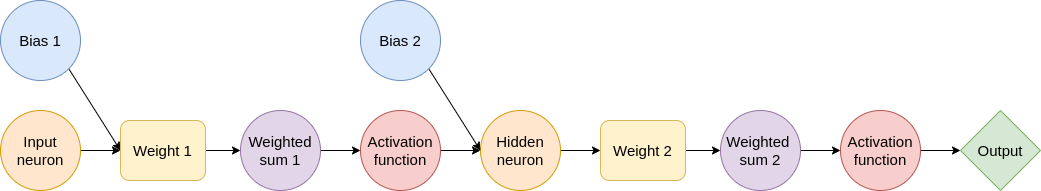

The diagram above was exported from draw.io. Its source (the exported page's mxGraphModel, read from the mxfile embedded in the PNG):
<mxGraphModel dx="1350" dy="707" grid="0" gridSize="10" guides="1" tooltips="1" connect="1" arrows="1" fold="1" page="0" pageScale="1" pageWidth="850" pageHeight="1100" background="#FFFFFF" math="0" shadow="0">
  <root>
    <mxCell id="0" />
    <mxCell id="1" parent="0" />
    <mxCell id="tw3TGbFil0GpoWnRmcnC-12" style="rounded=0;orthogonalLoop=1;jettySize=auto;html=1;exitX=1;exitY=1;exitDx=0;exitDy=0;strokeColor=default;entryX=0;entryY=0.5;entryDx=0;entryDy=0;" parent="1" source="tw3TGbFil0GpoWnRmcnC-1" target="tw3TGbFil0GpoWnRmcnC-4" edge="1">
      <mxGeometry relative="1" as="geometry" />
    </mxCell>
    <mxCell id="tw3TGbFil0GpoWnRmcnC-1" value="&lt;font style=&quot;font-size: 15px;&quot;&gt;Bias 1&lt;/font&gt;" style="ellipse;whiteSpace=wrap;html=1;aspect=fixed;fillColor=#dae8fc;strokeColor=#6c8ebf;" parent="1" vertex="1">
      <mxGeometry x="240" y="120" width="80" height="80" as="geometry" />
    </mxCell>
    <mxCell id="tw3TGbFil0GpoWnRmcnC-13" style="edgeStyle=none;rounded=0;orthogonalLoop=1;jettySize=auto;html=1;exitX=1;exitY=0.5;exitDx=0;exitDy=0;entryX=0;entryY=0.5;entryDx=0;entryDy=0;strokeColor=default;" parent="1" source="tw3TGbFil0GpoWnRmcnC-2" target="tw3TGbFil0GpoWnRmcnC-4" edge="1">
      <mxGeometry relative="1" as="geometry" />
    </mxCell>
    <mxCell id="tw3TGbFil0GpoWnRmcnC-2" value="&lt;font style=&quot;font-size: 15px;&quot;&gt;Input&lt;br&gt;neuron&lt;br&gt;&lt;/font&gt;" style="ellipse;whiteSpace=wrap;html=1;aspect=fixed;fillColor=#ffe6cc;strokeColor=#d79b00;" parent="1" vertex="1">
      <mxGeometry x="240" y="230" width="80" height="80" as="geometry" />
    </mxCell>
    <mxCell id="tw3TGbFil0GpoWnRmcnC-15" style="edgeStyle=none;rounded=0;orthogonalLoop=1;jettySize=auto;html=1;exitX=1;exitY=0.5;exitDx=0;exitDy=0;entryX=0;entryY=0.5;entryDx=0;entryDy=0;strokeColor=default;" parent="1" source="tw3TGbFil0GpoWnRmcnC-3" target="tw3TGbFil0GpoWnRmcnC-9" edge="1">
      <mxGeometry relative="1" as="geometry" />
    </mxCell>
    <mxCell id="tw3TGbFil0GpoWnRmcnC-3" value="&lt;font style=&quot;font-size: 15px;&quot;&gt;Weighted sum 1&lt;/font&gt;" style="ellipse;whiteSpace=wrap;html=1;aspect=fixed;fillColor=#e1d5e7;strokeColor=#9673a6;" parent="1" vertex="1">
      <mxGeometry x="480" y="230" width="80" height="80" as="geometry" />
    </mxCell>
    <mxCell id="tw3TGbFil0GpoWnRmcnC-14" style="edgeStyle=none;rounded=0;orthogonalLoop=1;jettySize=auto;html=1;exitX=1;exitY=0.5;exitDx=0;exitDy=0;entryX=0;entryY=0.5;entryDx=0;entryDy=0;strokeColor=default;" parent="1" source="tw3TGbFil0GpoWnRmcnC-4" target="tw3TGbFil0GpoWnRmcnC-3" edge="1">
      <mxGeometry relative="1" as="geometry" />
    </mxCell>
    <mxCell id="tw3TGbFil0GpoWnRmcnC-4" value="&lt;font style=&quot;font-size: 15px;&quot;&gt;Weight 1&lt;/font&gt;" style="rounded=1;whiteSpace=wrap;html=1;fillColor=#fff2cc;strokeColor=#d6b656;" parent="1" vertex="1">
      <mxGeometry x="360" y="240" width="85" height="60" as="geometry" />
    </mxCell>
    <mxCell id="lvy2xS8_E96D7AdEfqc9-9" style="edgeStyle=none;rounded=0;orthogonalLoop=1;jettySize=auto;html=1;exitX=1;exitY=0.5;exitDx=0;exitDy=0;entryX=0;entryY=0.5;entryDx=0;entryDy=0;" edge="1" parent="1" source="tw3TGbFil0GpoWnRmcnC-9" target="lvy2xS8_E96D7AdEfqc9-6">
      <mxGeometry relative="1" as="geometry" />
    </mxCell>
    <mxCell id="tw3TGbFil0GpoWnRmcnC-9" value="&lt;font style=&quot;font-size: 15px;&quot;&gt;Activation&lt;br&gt;function&lt;/font&gt;" style="ellipse;whiteSpace=wrap;html=1;aspect=fixed;fillColor=#f8cecc;strokeColor=#b85450;" parent="1" vertex="1">
      <mxGeometry x="600" y="230" width="80" height="80" as="geometry" />
    </mxCell>
    <mxCell id="tw3TGbFil0GpoWnRmcnC-11" value="&lt;font style=&quot;font-size: 15px;&quot;&gt;Output&lt;/font&gt;" style="rhombus;whiteSpace=wrap;html=1;fillColor=#d5e8d4;strokeColor=#82b366;" parent="1" vertex="1">
      <mxGeometry x="1200" y="230" width="80" height="80" as="geometry" />
    </mxCell>
    <mxCell id="lvy2xS8_E96D7AdEfqc9-1" style="edgeStyle=none;rounded=0;orthogonalLoop=1;jettySize=auto;html=1;exitX=1;exitY=0.5;exitDx=0;exitDy=0;entryX=0;entryY=0.5;entryDx=0;entryDy=0;strokeColor=default;" edge="1" parent="1" source="lvy2xS8_E96D7AdEfqc9-2" target="lvy2xS8_E96D7AdEfqc9-5">
      <mxGeometry relative="1" as="geometry" />
    </mxCell>
    <mxCell id="lvy2xS8_E96D7AdEfqc9-2" value="&lt;font style=&quot;font-size: 15px;&quot;&gt;Weighted &lt;br&gt;sum 2&lt;/font&gt;" style="ellipse;whiteSpace=wrap;html=1;aspect=fixed;fillColor=#e1d5e7;strokeColor=#9673a6;" vertex="1" parent="1">
      <mxGeometry x="960" y="230" width="80" height="80" as="geometry" />
    </mxCell>
    <mxCell id="lvy2xS8_E96D7AdEfqc9-3" style="edgeStyle=none;rounded=0;orthogonalLoop=1;jettySize=auto;html=1;exitX=1;exitY=0.5;exitDx=0;exitDy=0;entryX=0;entryY=0.5;entryDx=0;entryDy=0;strokeColor=default;" edge="1" parent="1" source="lvy2xS8_E96D7AdEfqc9-4" target="lvy2xS8_E96D7AdEfqc9-2">
      <mxGeometry relative="1" as="geometry" />
    </mxCell>
    <mxCell id="lvy2xS8_E96D7AdEfqc9-4" value="&lt;font style=&quot;font-size: 15px;&quot;&gt;Weight 2&lt;/font&gt;" style="rounded=1;whiteSpace=wrap;html=1;fillColor=#fff2cc;strokeColor=#d6b656;" vertex="1" parent="1">
      <mxGeometry x="840" y="240" width="85" height="60" as="geometry" />
    </mxCell>
    <mxCell id="lvy2xS8_E96D7AdEfqc9-11" style="edgeStyle=none;rounded=0;orthogonalLoop=1;jettySize=auto;html=1;exitX=1;exitY=0.5;exitDx=0;exitDy=0;entryX=0;entryY=0.5;entryDx=0;entryDy=0;" edge="1" parent="1" source="lvy2xS8_E96D7AdEfqc9-5" target="tw3TGbFil0GpoWnRmcnC-11">
      <mxGeometry relative="1" as="geometry" />
    </mxCell>
    <mxCell id="lvy2xS8_E96D7AdEfqc9-5" value="&lt;font style=&quot;font-size: 15px;&quot;&gt;Activation&lt;br&gt;function&lt;/font&gt;" style="ellipse;whiteSpace=wrap;html=1;aspect=fixed;fillColor=#f8cecc;strokeColor=#b85450;" vertex="1" parent="1">
      <mxGeometry x="1080" y="230" width="80" height="80" as="geometry" />
    </mxCell>
    <mxCell id="lvy2xS8_E96D7AdEfqc9-10" style="edgeStyle=none;rounded=0;orthogonalLoop=1;jettySize=auto;html=1;exitX=1;exitY=0.5;exitDx=0;exitDy=0;entryX=0;entryY=0.5;entryDx=0;entryDy=0;" edge="1" parent="1" source="lvy2xS8_E96D7AdEfqc9-6" target="lvy2xS8_E96D7AdEfqc9-4">
      <mxGeometry relative="1" as="geometry" />
    </mxCell>
    <mxCell id="lvy2xS8_E96D7AdEfqc9-6" value="&lt;font style=&quot;font-size: 15px;&quot;&gt;Hidden&lt;br&gt;neuron&lt;br&gt;&lt;/font&gt;" style="ellipse;whiteSpace=wrap;html=1;aspect=fixed;fillColor=#ffe6cc;strokeColor=#d79b00;" vertex="1" parent="1">
      <mxGeometry x="720" y="230" width="80" height="80" as="geometry" />
    </mxCell>
    <mxCell id="lvy2xS8_E96D7AdEfqc9-8" style="rounded=0;orthogonalLoop=1;jettySize=auto;html=1;exitX=1;exitY=1;exitDx=0;exitDy=0;entryX=0;entryY=0.5;entryDx=0;entryDy=0;" edge="1" parent="1" source="lvy2xS8_E96D7AdEfqc9-7" target="lvy2xS8_E96D7AdEfqc9-6">
      <mxGeometry relative="1" as="geometry" />
    </mxCell>
    <mxCell id="lvy2xS8_E96D7AdEfqc9-7" value="&lt;font style=&quot;font-size: 15px;&quot;&gt;Bias 2&lt;/font&gt;" style="ellipse;whiteSpace=wrap;html=1;aspect=fixed;fillColor=#dae8fc;strokeColor=#6c8ebf;" vertex="1" parent="1">
      <mxGeometry x="600" y="120" width="80" height="80" as="geometry" />
    </mxCell>
  </root>
</mxGraphModel>